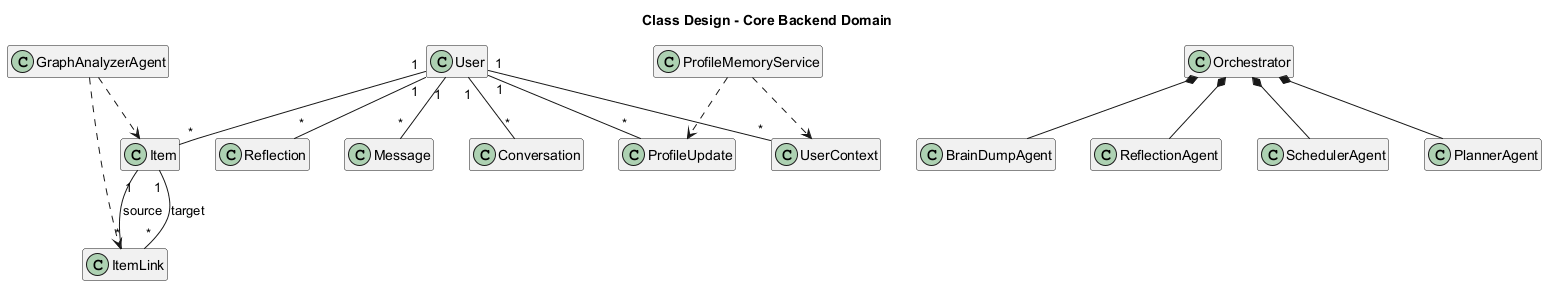

The diagram above was rendered by PlantUML. Its source (embedded in the PNG):
@startuml
title Class Design - Core Backend Domain
skinparam shadowing false
hide empty members

class User
class Item
class ItemLink
class Message
class Conversation
class Reflection
class ProfileUpdate
class UserContext

class Orchestrator
class BrainDumpAgent
class ReflectionAgent
class SchedulerAgent
class PlannerAgent
class GraphAnalyzerAgent
class ProfileMemoryService

User "1" -- "*" Item
User "1" -- "*" Message
User "1" -- "*" Conversation
User "1" -- "*" Reflection
User "1" -- "*" ProfileUpdate
User "1" -- "*" UserContext

Item "1" -- "*" ItemLink : source
Item "1" -- "*" ItemLink : target

Orchestrator *-- BrainDumpAgent
Orchestrator *-- ReflectionAgent
Orchestrator *-- SchedulerAgent
Orchestrator *-- PlannerAgent

GraphAnalyzerAgent ..> Item
GraphAnalyzerAgent ..> ItemLink

ProfileMemoryService ..> ProfileUpdate
ProfileMemoryService ..> UserContext
@enduml